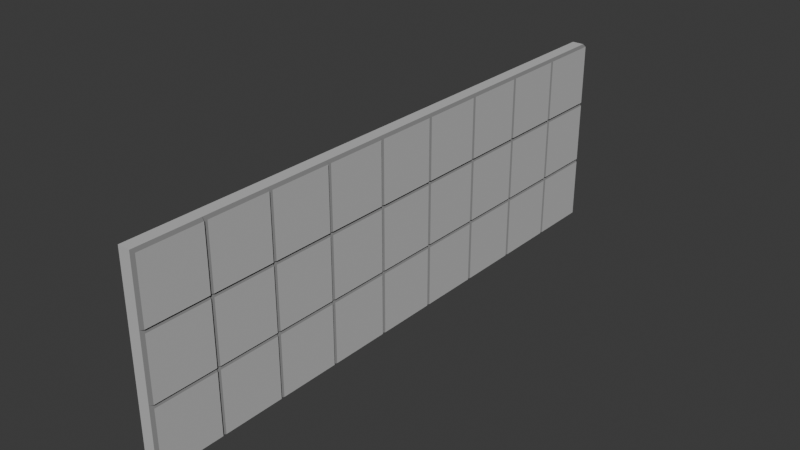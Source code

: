 # Source: Wall.blend  (saved by Blender 4.5.88; exported with 4.5.12 LTS)
import bpy
from mathutils import Matrix  # noqa: F401  (used for matrix-valued properties, if any)

bpy.ops.wm.read_factory_settings(use_empty=True)
scene = bpy.context.scene
scene.name = 'Scene'

# ---- collections
col_collection = bpy.data.collections.new('Collection'); scene.collection.children.link(col_collection)

# ---- materials (node trees are filled in below, after node groups)
mat_material_028 = bpy.data.materials.new('Material.028')
mat_material_028.alpha_threshold = 0.0
mat_material_028.roughness = 0.5
mat_material_028.line_color = (0.0, 0.0, 0.0, 1.0)
mat_material_029 = bpy.data.materials.new('Material.029')

# ---- material node trees
mat_material_028.use_nodes = True; mat_material_028.node_tree.nodes.clear()
_N = mat_material_028.node_tree.nodes; _L = mat_material_028.node_tree.links
n0 = _N.new('ShaderNodeOutputMaterial'); n0.name = 'Material Output'; n0.location = (200, 100)
n1 = _N.new('ShaderNodeBsdfPrincipled'); n1.name = 'Principled BSDF'; n1.location = (-200, 100)
n1.inputs[0].default_value = (0.5274, 0.5274, 0.5274, 1.0)
n1.inputs[2].default_value = 0.8
n1.inputs[3].default_value = 1.45
_L.new(n1.outputs[0], n0.inputs[0])
n0.is_active_output = True
mat_material_029.use_nodes = True; mat_material_029.node_tree.nodes.clear()
_N = mat_material_029.node_tree.nodes; _L = mat_material_029.node_tree.links
n0 = _N.new('ShaderNodeBsdfPrincipled'); n0.name = 'Principled BSDF'; n0.location = (-200, 100)
n0.inputs[0].default_value = (0.232, 0.232, 0.232, 1.0)
n1 = _N.new('ShaderNodeOutputMaterial'); n1.name = 'Material Output'; n1.location = (200, 100)
_L.new(n0.outputs[0], n1.inputs[0])
n1.is_active_output = True

# ---- world
world_world = bpy.data.worlds.new('World'); scene.world = world_world
world_world.use_nodes = True; world_world.node_tree.nodes.clear()
_N = world_world.node_tree.nodes; _L = world_world.node_tree.links
n0 = _N.new('ShaderNodeOutputWorld'); n0.name = 'World Output'; n0.location = (200, 100)
n1 = _N.new('ShaderNodeBackground'); n1.name = 'Background'; n1.location = (-200, 100)
n1.inputs[0].default_value = (0.05088, 0.05088, 0.05088, 1.0)
_L.new(n1.outputs[0], n0.inputs[0])
n0.is_active_output = True
world_world.color = (0.05088, 0.05088, 0.05088)
world_world.sun_shadow_jitter_overblur = 0.0

# ---- meshes
me_cube_028 = bpy.data.meshes.new('Cube.028')
me_cube_028.from_pydata([(1.0, 0.95, 0.95), (1.0, 0.95, -0.95), (1.0, -0.95, 0.95), (1.0, -0.95, -0.95), (-1.0, 1.0, 1.0), (-1.0, 1.0, -1.0), (-1.0, -1.0, 1.0), (-1.0, -1.0, -1.0), (0.5, 1.0, -1.0), (0.5, -1.0, 1.0), (0.5, -1.0, -1.0), (0.5, 1.0, 1.0), (1.0, 0.95, 2.95), (1.0, 0.95, 1.05), (1.0, -0.95, 2.95), (1.0, -0.95, 1.05), (-1.0, 1.0, 3.0), (-1.0, 1.0, 1.0), (-1.0, -1.0, 3.0), (-1.0, -1.0, 1.0), (0.5, 1.0, 1.0), (0.5, -1.0, 3.0), (0.5, -1.0, 1.0), (0.5, 1.0, 3.0), (1.0, 0.95, -1.05), (1.0, 0.95, -2.95), (1.0, -0.95, -1.05), (1.0, -0.95, -2.95), (-1.0, 1.0, -1.0), (-1.0, 1.0, -3.0), (-1.0, -1.0, -1.0), (-1.0, -1.0, -3.0), (0.5, 1.0, -3.0), (0.5, -1.0, -1.0), (0.5, -1.0, -3.0), (0.5, 1.0, -1.0), (1.0, 2.95, -1.05), (1.0, 2.95, -2.95), (1.0, 1.05, -1.05), (1.0, 1.05, -2.95), (-1.0, 3.0, -1.0), (-1.0, 3.0, -3.0), (-1.0, 1.0, -1.0), (-1.0, 1.0, -3.0), (0.5, 3.0, -3.0), (0.5, 1.0, -1.0), (0.5, 1.0, -3.0), (0.5, 3.0, -1.0), (1.0, 2.95, 2.95), (1.0, 2.95, 1.05), (1.0, 1.05, 2.95), (1.0, 1.05, 1.05), (-1.0, 3.0, 3.0), (-1.0, 3.0, 1.0), (-1.0, 1.0, 3.0), (-1.0, 1.0, 1.0), (0.5, 3.0, 1.0), (0.5, 1.0, 3.0), (0.5, 1.0, 1.0), (0.5, 3.0, 3.0), (1.0, 2.95, 0.95), (1.0, 2.95, -0.95), (1.0, 1.05, 0.95), (1.0, 1.05, -0.95), (-1.0, 3.0, 1.0), (-1.0, 3.0, -1.0), (-1.0, 1.0, 1.0), (-1.0, 1.0, -1.0), (0.5, 3.0, -1.0), (0.5, 1.0, 1.0), (0.5, 1.0, -1.0), (0.5, 3.0, 1.0), (1.0, -1.05, 0.95), (1.0, -1.05, -0.95), (1.0, -2.95, 0.95), (1.0, -2.95, -0.95), (-1.0, -1.0, 1.0), (-1.0, -1.0, -1.0), (-1.0, -3.0, 1.0), (-1.0, -3.0, -1.0), (0.5, -1.0, -1.0), (0.5, -3.0, 1.0), (0.5, -3.0, -1.0), (0.5, -1.0, 1.0), (1.0, -1.05, 2.95), (1.0, -1.05, 1.05), (1.0, -2.95, 2.95), (1.0, -2.95, 1.05), (-1.0, -1.0, 3.0), (-1.0, -1.0, 1.0), (-1.0, -3.0, 3.0), (-1.0, -3.0, 1.0), (0.5, -1.0, 1.0), (0.5, -3.0, 3.0), (0.5, -3.0, 1.0), (0.5, -1.0, 3.0), (1.0, -1.05, -1.05), (1.0, -1.05, -2.95), (1.0, -2.95, -1.05), (1.0, -2.95, -2.95), (-1.0, -1.0, -1.0), (-1.0, -1.0, -3.0), (-1.0, -3.0, -1.0), (-1.0, -3.0, -3.0), (0.5, -1.0, -3.0), (0.5, -3.0, -1.0), (0.5, -3.0, -3.0), (0.5, -1.0, -1.0), (1.0, 4.95, -1.05), (1.0, 4.95, -2.95), (1.0, 3.05, -1.05), (1.0, 3.05, -2.95), (-1.0, 5.0, -1.0), (-1.0, 5.0, -3.0), (-1.0, 3.0, -1.0), (-1.0, 3.0, -3.0), (0.5, 5.0, -3.0), (0.5, 3.0, -1.0), (0.5, 3.0, -3.0), (0.5, 5.0, -1.0), (1.0, 4.95, 2.95), (1.0, 4.95, 1.05), (1.0, 3.05, 2.95), (1.0, 3.05, 1.05), (-1.0, 5.0, 3.0), (-1.0, 5.0, 1.0), (-1.0, 3.0, 3.0), (-1.0, 3.0, 1.0), (0.5, 5.0, 1.0), (0.5, 3.0, 3.0), (0.5, 3.0, 1.0), (0.5, 5.0, 3.0), (1.0, 4.95, 0.95), (1.0, 4.95, -0.95), (1.0, 3.05, 0.95), (1.0, 3.05, -0.95), (-1.0, 5.0, 1.0), (-1.0, 5.0, -1.0), (-1.0, 3.0, 1.0), (-1.0, 3.0, -1.0), (0.5, 5.0, -1.0), (0.5, 3.0, 1.0), (0.5, 3.0, -1.0), (0.5, 5.0, 1.0), (1.0, 8.95, 0.95), (1.0, 8.95, -0.95), (1.0, 7.05, 0.95), (1.0, 7.05, -0.95), (-1.0, 9.0, 1.0), (-1.0, 9.0, -1.0), (-1.0, 7.0, 1.0), (-1.0, 7.0, -1.0), (0.5, 9.0, -1.0), (0.5, 7.0, 1.0), (0.5, 7.0, -1.0), (0.5, 9.0, 1.0), (1.0, 8.95, 2.95), (1.0, 8.95, 1.05), (1.0, 7.05, 2.95), (1.0, 7.05, 1.05), (-1.0, 9.0, 3.0), (-1.0, 9.0, 1.0), (-1.0, 7.0, 3.0), (-1.0, 7.0, 1.0), (0.5, 9.0, 1.0), (0.5, 7.0, 3.0), (0.5, 7.0, 1.0), (0.5, 9.0, 3.0), (1.0, 8.95, -1.05), (1.0, 8.95, -2.95), (1.0, 7.05, -1.05), (1.0, 7.05, -2.95), (-1.0, 9.0, -1.0), (-1.0, 9.0, -3.0), (-1.0, 7.0, -1.0), (-1.0, 7.0, -3.0), (0.5, 9.0, -3.0), (0.5, 7.0, -1.0), (0.5, 7.0, -3.0), (0.5, 9.0, -1.0), (1.0, 6.95, -1.05), (1.0, 6.95, -2.95), (1.0, 5.05, -1.05), (1.0, 5.05, -2.95), (-1.0, 7.0, -1.0), (-1.0, 7.0, -3.0), (-1.0, 5.0, -1.0), (-1.0, 5.0, -3.0), (0.5, 7.0, -3.0), (0.5, 5.0, -1.0), (0.5, 5.0, -3.0), (0.5, 7.0, -1.0), (1.0, 6.95, 2.95), (1.0, 6.95, 1.05), (1.0, 5.05, 2.95), (1.0, 5.05, 1.05), (-1.0, 7.0, 3.0), (-1.0, 7.0, 1.0), (-1.0, 5.0, 3.0), (-1.0, 5.0, 1.0), (0.5, 7.0, 1.0), (0.5, 5.0, 3.0), (0.5, 5.0, 1.0), (0.5, 7.0, 3.0), (1.0, 6.95, 0.95), (1.0, 6.95, -0.95), (1.0, 5.05, 0.95), (1.0, 5.05, -0.95), (-1.0, 7.0, 1.0), (-1.0, 7.0, -1.0), (-1.0, 5.0, 1.0), (-1.0, 5.0, -1.0), (0.5, 7.0, -1.0), (0.5, 5.0, 1.0), (0.5, 5.0, -1.0), (0.5, 7.0, 1.0), (1.0, -7.05, -1.05), (1.0, -7.05, -2.95), (1.0, -8.95, -1.05), (1.0, -8.95, -2.95), (-1.0, -7.0, -1.0), (-1.0, -7.0, -3.0), (-1.0, -9.0, -1.0), (-1.0, -9.0, -3.0), (0.5, -7.0, -3.0), (0.5, -9.0, -1.0), (0.5, -9.0, -3.0), (0.5, -7.0, -1.0), (1.0, -7.05, 2.95), (1.0, -7.05, 1.05), (1.0, -8.95, 2.95), (1.0, -8.95, 1.05), (-1.0, -7.0, 3.0), (-1.0, -7.0, 1.0), (-1.0, -9.0, 3.0), (-1.0, -9.0, 1.0), (0.5, -7.0, 1.0), (0.5, -9.0, 3.0), (0.5, -9.0, 1.0), (0.5, -7.0, 3.0), (1.0, -7.05, 0.95), (1.0, -7.05, -0.95), (1.0, -8.95, 0.95), (1.0, -8.95, -0.95), (-1.0, -7.0, 1.0), (-1.0, -7.0, -1.0), (-1.0, -9.0, 1.0), (-1.0, -9.0, -1.0), (0.5, -7.0, -1.0), (0.5, -9.0, 1.0), (0.5, -9.0, -1.0), (0.5, -7.0, 1.0), (1.0, -3.05, 0.95), (1.0, -3.05, -0.95), (1.0, -4.95, 0.95), (1.0, -4.95, -0.95), (-1.0, -3.0, 1.0), (-1.0, -3.0, -1.0), (-1.0, -5.0, 1.0), (-1.0, -5.0, -1.0), (0.5, -3.0, -1.0), (0.5, -5.0, 1.0), (0.5, -5.0, -1.0), (0.5, -3.0, 1.0), (1.0, -3.05, 2.95), (1.0, -3.05, 1.05), (1.0, -4.95, 2.95), (1.0, -4.95, 1.05), (-1.0, -3.0, 3.0), (-1.0, -3.0, 1.0), (-1.0, -5.0, 3.0), (-1.0, -5.0, 1.0), (0.5, -3.0, 1.0), (0.5, -5.0, 3.0), (0.5, -5.0, 1.0), (0.5, -3.0, 3.0), (1.0, -3.05, -1.05), (1.0, -3.05, -2.95), (1.0, -4.95, -1.05), (1.0, -4.95, -2.95), (-1.0, -3.0, -1.0), (-1.0, -3.0, -3.0), (-1.0, -5.0, -1.0), (-1.0, -5.0, -3.0), (0.5, -3.0, -3.0), (0.5, -5.0, -1.0), (0.5, -5.0, -3.0), (0.5, -3.0, -1.0), (1.0, -5.05, -1.05), (1.0, -5.05, -2.95), (1.0, -6.95, -1.05), (1.0, -6.95, -2.95), (-1.0, -5.0, -1.0), (-1.0, -5.0, -3.0), (-1.0, -7.0, -1.0), (-1.0, -7.0, -3.0), (0.5, -5.0, -3.0), (0.5, -7.0, -1.0), (0.5, -7.0, -3.0), (0.5, -5.0, -1.0), (1.0, -5.05, 2.95), (1.0, -5.05, 1.05), (1.0, -6.95, 2.95), (1.0, -6.95, 1.05), (-1.0, -5.0, 3.0), (-1.0, -5.0, 1.0), (-1.0, -7.0, 3.0), (-1.0, -7.0, 1.0), (0.5, -5.0, 1.0), (0.5, -7.0, 3.0), (0.5, -7.0, 1.0), (0.5, -5.0, 3.0), (1.0, -5.05, 0.95), (1.0, -5.05, -0.95), (1.0, -6.95, 0.95), (1.0, -6.95, -0.95), (-1.0, -5.0, 1.0), (-1.0, -5.0, -1.0), (-1.0, -7.0, 1.0), (-1.0, -7.0, -1.0), (0.5, -5.0, -1.0), (0.5, -7.0, 1.0), (0.5, -7.0, -1.0), (0.5, -5.0, 1.0)], [], [(11, 4, 6, 9), (10, 9, 6, 7), (7, 6, 4, 5), (8, 1, 3, 10), (1, 0, 2, 3), (8, 11, 0, 1), (5, 4, 11, 8), (5, 8, 10, 7), (3, 2, 9, 10), (0, 11, 9, 2), (23, 16, 18, 21), (22, 21, 18, 19), (19, 18, 16, 17), (20, 13, 15, 22), (13, 12, 14, 15), (20, 23, 12, 13), (17, 16, 23, 20), (17, 20, 22, 19), (15, 14, 21, 22), (12, 23, 21, 14), (35, 28, 30, 33), (34, 33, 30, 31), (31, 30, 28, 29), (32, 25, 27, 34), (25, 24, 26, 27), (32, 35, 24, 25), (29, 28, 35, 32), (29, 32, 34, 31), (27, 26, 33, 34), (24, 35, 33, 26), (47, 40, 42, 45), (46, 45, 42, 43), (43, 42, 40, 41), (44, 37, 39, 46), (37, 36, 38, 39), (44, 47, 36, 37), (41, 40, 47, 44), (41, 44, 46, 43), (39, 38, 45, 46), (36, 47, 45, 38), (59, 52, 54, 57), (58, 57, 54, 55), (55, 54, 52, 53), (56, 49, 51, 58), (49, 48, 50, 51), (56, 59, 48, 49), (53, 52, 59, 56), (53, 56, 58, 55), (51, 50, 57, 58), (48, 59, 57, 50), (71, 64, 66, 69), (70, 69, 66, 67), (67, 66, 64, 65), (68, 61, 63, 70), (61, 60, 62, 63), (68, 71, 60, 61), (65, 64, 71, 68), (65, 68, 70, 67), (63, 62, 69, 70), (60, 71, 69, 62), (83, 76, 78, 81), (82, 81, 78, 79), (79, 78, 76, 77), (80, 73, 75, 82), (73, 72, 74, 75), (80, 83, 72, 73), (77, 76, 83, 80), (77, 80, 82, 79), (75, 74, 81, 82), (72, 83, 81, 74), (95, 88, 90, 93), (94, 93, 90, 91), (91, 90, 88, 89), (92, 85, 87, 94), (85, 84, 86, 87), (92, 95, 84, 85), (89, 88, 95, 92), (89, 92, 94, 91), (87, 86, 93, 94), (84, 95, 93, 86), (107, 100, 102, 105), (106, 105, 102, 103), (103, 102, 100, 101), (104, 97, 99, 106), (97, 96, 98, 99), (104, 107, 96, 97), (101, 100, 107, 104), (101, 104, 106, 103), (99, 98, 105, 106), (96, 107, 105, 98), (119, 112, 114, 117), (118, 117, 114, 115), (115, 114, 112, 113), (116, 109, 111, 118), (109, 108, 110, 111), (116, 119, 108, 109), (113, 112, 119, 116), (113, 116, 118, 115), (111, 110, 117, 118), (108, 119, 117, 110), (131, 124, 126, 129), (130, 129, 126, 127), (127, 126, 124, 125), (128, 121, 123, 130), (121, 120, 122, 123), (128, 131, 120, 121), (125, 124, 131, 128), (125, 128, 130, 127), (123, 122, 129, 130), (120, 131, 129, 122), (143, 136, 138, 141), (142, 141, 138, 139), (139, 138, 136, 137), (140, 133, 135, 142), (133, 132, 134, 135), (140, 143, 132, 133), (137, 136, 143, 140), (137, 140, 142, 139), (135, 134, 141, 142), (132, 143, 141, 134), (155, 148, 150, 153), (154, 153, 150, 151), (151, 150, 148, 149), (152, 145, 147, 154), (145, 144, 146, 147), (152, 155, 144, 145), (149, 148, 155, 152), (149, 152, 154, 151), (147, 146, 153, 154), (144, 155, 153, 146), (167, 160, 162, 165), (166, 165, 162, 163), (163, 162, 160, 161), (164, 157, 159, 166), (157, 156, 158, 159), (164, 167, 156, 157), (161, 160, 167, 164), (161, 164, 166, 163), (159, 158, 165, 166), (156, 167, 165, 158), (179, 172, 174, 177), (178, 177, 174, 175), (175, 174, 172, 173), (176, 169, 171, 178), (169, 168, 170, 171), (176, 179, 168, 169), (173, 172, 179, 176), (173, 176, 178, 175), (171, 170, 177, 178), (168, 179, 177, 170), (191, 184, 186, 189), (190, 189, 186, 187), (187, 186, 184, 185), (188, 181, 183, 190), (181, 180, 182, 183), (188, 191, 180, 181), (185, 184, 191, 188), (185, 188, 190, 187), (183, 182, 189, 190), (180, 191, 189, 182), (203, 196, 198, 201), (202, 201, 198, 199), (199, 198, 196, 197), (200, 193, 195, 202), (193, 192, 194, 195), (200, 203, 192, 193), (197, 196, 203, 200), (197, 200, 202, 199), (195, 194, 201, 202), (192, 203, 201, 194), (215, 208, 210, 213), (214, 213, 210, 211), (211, 210, 208, 209), (212, 205, 207, 214), (205, 204, 206, 207), (212, 215, 204, 205), (209, 208, 215, 212), (209, 212, 214, 211), (207, 206, 213, 214), (204, 215, 213, 206), (227, 220, 222, 225), (226, 225, 222, 223), (223, 222, 220, 221), (224, 217, 219, 226), (217, 216, 218, 219), (224, 227, 216, 217), (221, 220, 227, 224), (221, 224, 226, 223), (219, 218, 225, 226), (216, 227, 225, 218), (239, 232, 234, 237), (238, 237, 234, 235), (235, 234, 232, 233), (236, 229, 231, 238), (229, 228, 230, 231), (236, 239, 228, 229), (233, 232, 239, 236), (233, 236, 238, 235), (231, 230, 237, 238), (228, 239, 237, 230), (251, 244, 246, 249), (250, 249, 246, 247), (247, 246, 244, 245), (248, 241, 243, 250), (241, 240, 242, 243), (248, 251, 240, 241), (245, 244, 251, 248), (245, 248, 250, 247), (243, 242, 249, 250), (240, 251, 249, 242), (263, 256, 258, 261), (262, 261, 258, 259), (259, 258, 256, 257), (260, 253, 255, 262), (253, 252, 254, 255), (260, 263, 252, 253), (257, 256, 263, 260), (257, 260, 262, 259), (255, 254, 261, 262), (252, 263, 261, 254), (275, 268, 270, 273), (274, 273, 270, 271), (271, 270, 268, 269), (272, 265, 267, 274), (265, 264, 266, 267), (272, 275, 264, 265), (269, 268, 275, 272), (269, 272, 274, 271), (267, 266, 273, 274), (264, 275, 273, 266), (287, 280, 282, 285), (286, 285, 282, 283), (283, 282, 280, 281), (284, 277, 279, 286), (277, 276, 278, 279), (284, 287, 276, 277), (281, 280, 287, 284), (281, 284, 286, 283), (279, 278, 285, 286), (276, 287, 285, 278), (299, 292, 294, 297), (298, 297, 294, 295), (295, 294, 292, 293), (296, 289, 291, 298), (289, 288, 290, 291), (296, 299, 288, 289), (293, 292, 299, 296), (293, 296, 298, 295), (291, 290, 297, 298), (288, 299, 297, 290), (311, 304, 306, 309), (310, 309, 306, 307), (307, 306, 304, 305), (308, 301, 303, 310), (301, 300, 302, 303), (308, 311, 300, 301), (305, 304, 311, 308), (305, 308, 310, 307), (303, 302, 309, 310), (300, 311, 309, 302), (323, 316, 318, 321), (322, 321, 318, 319), (319, 318, 316, 317), (320, 313, 315, 322), (313, 312, 314, 315), (320, 323, 312, 313), (317, 316, 323, 320), (317, 320, 322, 319), (315, 314, 321, 322), (312, 323, 321, 314)])
me_cube_028.polygons.foreach_set('material_index', [0, 0, 0, 1, 0, 1, 0, 0, 1, 1, 0, 0, 0, 1, 0, 1, 0, 0, 1, 1, 0, 0, 0, 1, 0, 1, 0, 0, 1, 1, 0, 0, 0, 1, 0, 1, 0, 0, 1, 1, 0, 0, 0, 1, 0, 1, 0, 0, 1, 1, 0, 0, 0, 1, 0, 1, 0, 0, 1, 1, 0, 0, 0, 1, 0, 1, 0, 0, 1, 1, 0, 0, 0, 1, 0, 1, 0, 0, 1, 1, 0, 0, 0, 1, 0, 1, 0, 0, 1, 1, 0, 0, 0, 1, 0, 1, 0, 0, 1, 1, 0, 0, 0, 1, 0, 1, 0, 0, 1, 1, 0, 0, 0, 1, 0, 1, 0, 0, 1, 1, 0, 0, 0, 1, 0, 1, 0, 0, 1, 1, 0, 0, 0, 1, 0, 1, 0, 0, 1, 1, 0, 0, 0, 1, 0, 1, 0, 0, 1, 1, 0, 0, 0, 1, 0, 1, 0, 0, 1, 1, 0, 0, 0, 1, 0, 1, 0, 0, 1, 1, 0, 0, 0, 1, 0, 1, 0, 0, 1, 1, 0, 0, 0, 1, 0, 1, 0, 0, 1, 1, 0, 0, 0, 1, 0, 1, 0, 0, 1, 1, 0, 0, 0, 1, 0, 1, 0, 0, 1, 1, 0, 0, 0, 1, 0, 1, 0, 0, 1, 1, 0, 0, 0, 1, 0, 1, 0, 0, 1, 1, 0, 0, 0, 1, 0, 1, 0, 0, 1, 1, 0, 0, 0, 1, 0, 1, 0, 0, 1, 1, 0, 0, 0, 1, 0, 1, 0, 0, 1, 1, 0, 0, 0, 1, 0, 1, 0, 0, 1, 1])
_uv = me_cube_028.uv_layers.new(name='UVMap')
_uv.uv.foreach_set('vector', [0.6875, 0.5, 0.875, 0.5, 0.875, 0.75, 0.6875, 0.75, 0.375, 0.8125, 0.625, 0.8125, 0.625, 1.0, 0.375, 1.0, 0.375, 0.0, 0.625, 0.0, 0.625, 0.25, 0.375, 0.25, 0.3125, 0.5, 0.375, 0.5, 0.375, 0.75, 0.3125, 0.75, 0.375, 0.5, 0.625, 0.5, 0.625, 0.75, 0.375, 0.75, 0.375, 0.4375, 0.625, 0.4375, 0.625, 0.5, 0.375, 0.5, 0.375, 0.25, 0.625, 0.25, 0.625, 0.4375, 0.375, 0.4375, 0.125, 0.5, 0.3125, 0.5, 0.3125, 0.75, 0.125, 0.75, 0.375, 0.75, 0.625, 0.75, 0.625, 0.8125, 0.375, 0.8125, 0.625, 0.5, 0.6875, 0.5, 0.6875, 0.75, 0.625, 0.75, 0.6875, 0.5, 0.875, 0.5, 0.875, 0.75, 0.6875, 0.75, 0.375, 0.8125, 0.625, 0.8125, 0.625, 1.0, 0.375, 1.0, 0.375, 0.0, 0.625, 0.0, 0.625, 0.25, 0.375, 0.25, 0.3125, 0.5, 0.375, 0.5, 0.375, 0.75, 0.3125, 0.75, 0.375, 0.5, 0.625, 0.5, 0.625, 0.75, 0.375, 0.75, 0.375, 0.4375, 0.625, 0.4375, 0.625, 0.5, 0.375, 0.5, 0.375, 0.25, 0.625, 0.25, 0.625, 0.4375, 0.375, 0.4375, 0.125, 0.5, 0.3125, 0.5, 0.3125, 0.75, 0.125, 0.75, 0.375, 0.75, 0.625, 0.75, 0.625, 0.8125, 0.375, 0.8125, 0.625, 0.5, 0.6875, 0.5, 0.6875, 0.75, 0.625, 0.75, 0.6875, 0.5, 0.875, 0.5, 0.875, 0.75, 0.6875, 0.75, 0.375, 0.8125, 0.625, 0.8125, 0.625, 1.0, 0.375, 1.0, 0.375, 0.0, 0.625, 0.0, 0.625, 0.25, 0.375, 0.25, 0.3125, 0.5, 0.375, 0.5, 0.375, 0.75, 0.3125, 0.75, 0.375, 0.5, 0.625, 0.5, 0.625, 0.75, 0.375, 0.75, 0.375, 0.4375, 0.625, 0.4375, 0.625, 0.5, 0.375, 0.5, 0.375, 0.25, 0.625, 0.25, 0.625, 0.4375, 0.375, 0.4375, 0.125, 0.5, 0.3125, 0.5, 0.3125, 0.75, 0.125, 0.75, 0.375, 0.75, 0.625, 0.75, 0.625, 0.8125, 0.375, 0.8125, 0.625, 0.5, 0.6875, 0.5, 0.6875, 0.75, 0.625, 0.75, 0.6875, 0.5, 0.875, 0.5, 0.875, 0.75, 0.6875, 0.75, 0.375, 0.8125, 0.625, 0.8125, 0.625, 1.0, 0.375, 1.0, 0.375, 0.0, 0.625, 0.0, 0.625, 0.25, 0.375, 0.25, 0.3125, 0.5, 0.375, 0.5, 0.375, 0.75, 0.3125, 0.75, 0.375, 0.5, 0.625, 0.5, 0.625, 0.75, 0.375, 0.75, 0.375, 0.4375, 0.625, 0.4375, 0.625, 0.5, 0.375, 0.5, 0.375, 0.25, 0.625, 0.25, 0.625, 0.4375, 0.375, 0.4375, 0.125, 0.5, 0.3125, 0.5, 0.3125, 0.75, 0.125, 0.75, 0.375, 0.75, 0.625, 0.75, 0.625, 0.8125, 0.375, 0.8125, 0.625, 0.5, 0.6875, 0.5, 0.6875, 0.75, 0.625, 0.75, 0.6875, 0.5, 0.875, 0.5, 0.875, 0.75, 0.6875, 0.75, 0.375, 0.8125, 0.625, 0.8125, 0.625, 1.0, 0.375, 1.0, 0.375, 0.0, 0.625, 0.0, 0.625, 0.25, 0.375, 0.25, 0.3125, 0.5, 0.375, 0.5, 0.375, 0.75, 0.3125, 0.75, 0.375, 0.5, 0.625, 0.5, 0.625, 0.75, 0.375, 0.75, 0.375, 0.4375, 0.625, 0.4375, 0.625, 0.5, 0.375, 0.5, 0.375, 0.25, 0.625, 0.25, 0.625, 0.4375, 0.375, 0.4375, 0.125, 0.5, 0.3125, 0.5, 0.3125, 0.75, 0.125, 0.75, 0.375, 0.75, 0.625, 0.75, 0.625, 0.8125, 0.375, 0.8125, 0.625, 0.5, 0.6875, 0.5, 0.6875, 0.75, 0.625, 0.75, 0.6875, 0.5, 0.875, 0.5, 0.875, 0.75, 0.6875, 0.75, 0.375, 0.8125, 0.625, 0.8125, 0.625, 1.0, 0.375, 1.0, 0.375, 0.0, 0.625, 0.0, 0.625, 0.25, 0.375, 0.25, 0.3125, 0.5, 0.375, 0.5, 0.375, 0.75, 0.3125, 0.75, 0.375, 0.5, 0.625, 0.5, 0.625, 0.75, 0.375, 0.75, 0.375, 0.4375, 0.625, 0.4375, 0.625, 0.5, 0.375, 0.5, 0.375, 0.25, 0.625, 0.25, 0.625, 0.4375, 0.375, 0.4375, 0.125, 0.5, 0.3125, 0.5, 0.3125, 0.75, 0.125, 0.75, 0.375, 0.75, 0.625, 0.75, 0.625, 0.8125, 0.375, 0.8125, 0.625, 0.5, 0.6875, 0.5, 0.6875, 0.75, 0.625, 0.75, 0.6875, 0.5, 0.875, 0.5, 0.875, 0.75, 0.6875, 0.75, 0.375, 0.8125, 0.625, 0.8125, 0.625, 1.0, 0.375, 1.0, 0.375, 0.0, 0.625, 0.0, 0.625, 0.25, 0.375, 0.25, 0.3125, 0.5, 0.375, 0.5, 0.375, 0.75, 0.3125, 0.75, 0.375, 0.5, 0.625, 0.5, 0.625, 0.75, 0.375, 0.75, 0.375, 0.4375, 0.625, 0.4375, 0.625, 0.5, 0.375, 0.5, 0.375, 0.25, 0.625, 0.25, 0.625, 0.4375, 0.375, 0.4375, 0.125, 0.5, 0.3125, 0.5, 0.3125, 0.75, 0.125, 0.75, 0.375, 0.75, 0.625, 0.75, 0.625, 0.8125, 0.375, 0.8125, 0.625, 0.5, 0.6875, 0.5, 0.6875, 0.75, 0.625, 0.75, 0.6875, 0.5, 0.875, 0.5, 0.875, 0.75, 0.6875, 0.75, 0.375, 0.8125, 0.625, 0.8125, 0.625, 1.0, 0.375, 1.0, 0.375, 0.0, 0.625, 0.0, 0.625, 0.25, 0.375, 0.25, 0.3125, 0.5, 0.375, 0.5, 0.375, 0.75, 0.3125, 0.75, 0.375, 0.5, 0.625, 0.5, 0.625, 0.75, 0.375, 0.75, 0.375, 0.4375, 0.625, 0.4375, 0.625, 0.5, 0.375, 0.5, 0.375, 0.25, 0.625, 0.25, 0.625, 0.4375, 0.375, 0.4375, 0.125, 0.5, 0.3125, 0.5, 0.3125, 0.75, 0.125, 0.75, 0.375, 0.75, 0.625, 0.75, 0.625, 0.8125, 0.375, 0.8125, 0.625, 0.5, 0.6875, 0.5, 0.6875, 0.75, 0.625, 0.75, 0.6875, 0.5, 0.875, 0.5, 0.875, 0.75, 0.6875, 0.75, 0.375, 0.8125, 0.625, 0.8125, 0.625, 1.0, 0.375, 1.0, 0.375, 0.0, 0.625, 0.0, 0.625, 0.25, 0.375, 0.25, 0.3125, 0.5, 0.375, 0.5, 0.375, 0.75, 0.3125, 0.75, 0.375, 0.5, 0.625, 0.5, 0.625, 0.75, 0.375, 0.75, 0.375, 0.4375, 0.625, 0.4375, 0.625, 0.5, 0.375, 0.5, 0.375, 0.25, 0.625, 0.25, 0.625, 0.4375, 0.375, 0.4375, 0.125, 0.5, 0.3125, 0.5, 0.3125, 0.75, 0.125, 0.75, 0.375, 0.75, 0.625, 0.75, 0.625, 0.8125, 0.375, 0.8125, 0.625, 0.5, 0.6875, 0.5, 0.6875, 0.75, 0.625, 0.75, 0.6875, 0.5, 0.875, 0.5, 0.875, 0.75, 0.6875, 0.75, 0.375, 0.8125, 0.625, 0.8125, 0.625, 1.0, 0.375, 1.0, 0.375, 0.0, 0.625, 0.0, 0.625, 0.25, 0.375, 0.25, 0.3125, 0.5, 0.375, 0.5, 0.375, 0.75, 0.3125, 0.75, 0.375, 0.5, 0.625, 0.5, 0.625, 0.75, 0.375, 0.75, 0.375, 0.4375, 0.625, 0.4375, 0.625, 0.5, 0.375, 0.5, 0.375, 0.25, 0.625, 0.25, 0.625, 0.4375, 0.375, 0.4375, 0.125, 0.5, 0.3125, 0.5, 0.3125, 0.75, 0.125, 0.75, 0.375, 0.75, 0.625, 0.75, 0.625, 0.8125, 0.375, 0.8125, 0.625, 0.5, 0.6875, 0.5, 0.6875, 0.75, 0.625, 0.75, 0.6875, 0.5, 0.875, 0.5, 0.875, 0.75, 0.6875, 0.75, 0.375, 0.8125, 0.625, 0.8125, 0.625, 1.0, 0.375, 1.0, 0.375, 0.0, 0.625, 0.0, 0.625, 0.25, 0.375, 0.25, 0.3125, 0.5, 0.375, 0.5, 0.375, 0.75, 0.3125, 0.75, 0.375, 0.5, 0.625, 0.5, 0.625, 0.75, 0.375, 0.75, 0.375, 0.4375, 0.625, 0.4375, 0.625, 0.5, 0.375, 0.5, 0.375, 0.25, 0.625, 0.25, 0.625, 0.4375, 0.375, 0.4375, 0.125, 0.5, 0.3125, 0.5, 0.3125, 0.75, 0.125, 0.75, 0.375, 0.75, 0.625, 0.75, 0.625, 0.8125, 0.375, 0.8125, 0.625, 0.5, 0.6875, 0.5, 0.6875, 0.75, 0.625, 0.75, 0.6875, 0.5, 0.875, 0.5, 0.875, 0.75, 0.6875, 0.75, 0.375, 0.8125, 0.625, 0.8125, 0.625, 1.0, 0.375, 1.0, 0.375, 0.0, 0.625, 0.0, 0.625, 0.25, 0.375, 0.25, 0.3125, 0.5, 0.375, 0.5, 0.375, 0.75, 0.3125, 0.75, 0.375, 0.5, 0.625, 0.5, 0.625, 0.75, 0.375, 0.75, 0.375, 0.4375, 0.625, 0.4375, 0.625, 0.5, 0.375, 0.5, 0.375, 0.25, 0.625, 0.25, 0.625, 0.4375, 0.375, 0.4375, 0.125, 0.5, 0.3125, 0.5, 0.3125, 0.75, 0.125, 0.75, 0.375, 0.75, 0.625, 0.75, 0.625, 0.8125, 0.375, 0.8125, 0.625, 0.5, 0.6875, 0.5, 0.6875, 0.75, 0.625, 0.75, 0.6875, 0.5, 0.875, 0.5, 0.875, 0.75, 0.6875, 0.75, 0.375, 0.8125, 0.625, 0.8125, 0.625, 1.0, 0.375, 1.0, 0.375, 0.0, 0.625, 0.0, 0.625, 0.25, 0.375, 0.25, 0.3125, 0.5, 0.375, 0.5, 0.375, 0.75, 0.3125, 0.75, 0.375, 0.5, 0.625, 0.5, 0.625, 0.75, 0.375, 0.75, 0.375, 0.4375, 0.625, 0.4375, 0.625, 0.5, 0.375, 0.5, 0.375, 0.25, 0.625, 0.25, 0.625, 0.4375, 0.375, 0.4375, 0.125, 0.5, 0.3125, 0.5, 0.3125, 0.75, 0.125, 0.75, 0.375, 0.75, 0.625, 0.75, 0.625, 0.8125, 0.375, 0.8125, 0.625, 0.5, 0.6875, 0.5, 0.6875, 0.75, 0.625, 0.75, 0.6875, 0.5, 0.875, 0.5, 0.875, 0.75, 0.6875, 0.75, 0.375, 0.8125, 0.625, 0.8125, 0.625, 1.0, 0.375, 1.0, 0.375, 0.0, 0.625, 0.0, 0.625, 0.25, 0.375, 0.25, 0.3125, 0.5, 0.375, 0.5, 0.375, 0.75, 0.3125, 0.75, 0.375, 0.5, 0.625, 0.5, 0.625, 0.75, 0.375, 0.75, 0.375, 0.4375, 0.625, 0.4375, 0.625, 0.5, 0.375, 0.5, 0.375, 0.25, 0.625, 0.25, 0.625, 0.4375, 0.375, 0.4375, 0.125, 0.5, 0.3125, 0.5, 0.3125, 0.75, 0.125, 0.75, 0.375, 0.75, 0.625, 0.75, 0.625, 0.8125, 0.375, 0.8125, 0.625, 0.5, 0.6875, 0.5, 0.6875, 0.75, 0.625, 0.75, 0.6875, 0.5, 0.875, 0.5, 0.875, 0.75, 0.6875, 0.75, 0.375, 0.8125, 0.625, 0.8125, 0.625, 1.0, 0.375, 1.0, 0.375, 0.0, 0.625, 0.0, 0.625, 0.25, 0.375, 0.25, 0.3125, 0.5, 0.375, 0.5, 0.375, 0.75, 0.3125, 0.75, 0.375, 0.5, 0.625, 0.5, 0.625, 0.75, 0.375, 0.75, 0.375, 0.4375, 0.625, 0.4375, 0.625, 0.5, 0.375, 0.5, 0.375, 0.25, 0.625, 0.25, 0.625, 0.4375, 0.375, 0.4375, 0.125, 0.5, 0.3125, 0.5, 0.3125, 0.75, 0.125, 0.75, 0.375, 0.75, 0.625, 0.75, 0.625, 0.8125, 0.375, 0.8125, 0.625, 0.5, 0.6875, 0.5, 0.6875, 0.75, 0.625, 0.75, 0.6875, 0.5, 0.875, 0.5, 0.875, 0.75, 0.6875, 0.75, 0.375, 0.8125, 0.625, 0.8125, 0.625, 1.0, 0.375, 1.0, 0.375, 0.0, 0.625, 0.0, 0.625, 0.25, 0.375, 0.25, 0.3125, 0.5, 0.375, 0.5, 0.375, 0.75, 0.3125, 0.75, 0.375, 0.5, 0.625, 0.5, 0.625, 0.75, 0.375, 0.75, 0.375, 0.4375, 0.625, 0.4375, 0.625, 0.5, 0.375, 0.5, 0.375, 0.25, 0.625, 0.25, 0.625, 0.4375, 0.375, 0.4375, 0.125, 0.5, 0.3125, 0.5, 0.3125, 0.75, 0.125, 0.75, 0.375, 0.75, 0.625, 0.75, 0.625, 0.8125, 0.375, 0.8125, 0.625, 0.5, 0.6875, 0.5, 0.6875, 0.75, 0.625, 0.75, 0.6875, 0.5, 0.875, 0.5, 0.875, 0.75, 0.6875, 0.75, 0.375, 0.8125, 0.625, 0.8125, 0.625, 1.0, 0.375, 1.0, 0.375, 0.0, 0.625, 0.0, 0.625, 0.25, 0.375, 0.25, 0.3125, 0.5, 0.375, 0.5, 0.375, 0.75, 0.3125, 0.75, 0.375, 0.5, 0.625, 0.5, 0.625, 0.75, 0.375, 0.75, 0.375, 0.4375, 0.625, 0.4375, 0.625, 0.5, 0.375, 0.5, 0.375, 0.25, 0.625, 0.25, 0.625, 0.4375, 0.375, 0.4375, 0.125, 0.5, 0.3125, 0.5, 0.3125, 0.75, 0.125, 0.75, 0.375, 0.75, 0.625, 0.75, 0.625, 0.8125, 0.375, 0.8125, 0.625, 0.5, 0.6875, 0.5, 0.6875, 0.75, 0.625, 0.75, 0.6875, 0.5, 0.875, 0.5, 0.875, 0.75, 0.6875, 0.75, 0.375, 0.8125, 0.625, 0.8125, 0.625, 1.0, 0.375, 1.0, 0.375, 0.0, 0.625, 0.0, 0.625, 0.25, 0.375, 0.25, 0.3125, 0.5, 0.375, 0.5, 0.375, 0.75, 0.3125, 0.75, 0.375, 0.5, 0.625, 0.5, 0.625, 0.75, 0.375, 0.75, 0.375, 0.4375, 0.625, 0.4375, 0.625, 0.5, 0.375, 0.5, 0.375, 0.25, 0.625, 0.25, 0.625, 0.4375, 0.375, 0.4375, 0.125, 0.5, 0.3125, 0.5, 0.3125, 0.75, 0.125, 0.75, 0.375, 0.75, 0.625, 0.75, 0.625, 0.8125, 0.375, 0.8125, 0.625, 0.5, 0.6875, 0.5, 0.6875, 0.75, 0.625, 0.75, 0.6875, 0.5, 0.875, 0.5, 0.875, 0.75, 0.6875, 0.75, 0.375, 0.8125, 0.625, 0.8125, 0.625, 1.0, 0.375, 1.0, 0.375, 0.0, 0.625, 0.0, 0.625, 0.25, 0.375, 0.25, 0.3125, 0.5, 0.375, 0.5, 0.375, 0.75, 0.3125, 0.75, 0.375, 0.5, 0.625, 0.5, 0.625, 0.75, 0.375, 0.75, 0.375, 0.4375, 0.625, 0.4375, 0.625, 0.5, 0.375, 0.5, 0.375, 0.25, 0.625, 0.25, 0.625, 0.4375, 0.375, 0.4375, 0.125, 0.5, 0.3125, 0.5, 0.3125, 0.75, 0.125, 0.75, 0.375, 0.75, 0.625, 0.75, 0.625, 0.8125, 0.375, 0.8125, 0.625, 0.5, 0.6875, 0.5, 0.6875, 0.75, 0.625, 0.75, 0.6875, 0.5, 0.875, 0.5, 0.875, 0.75, 0.6875, 0.75, 0.375, 0.8125, 0.625, 0.8125, 0.625, 1.0, 0.375, 1.0, 0.375, 0.0, 0.625, 0.0, 0.625, 0.25, 0.375, 0.25, 0.3125, 0.5, 0.375, 0.5, 0.375, 0.75, 0.3125, 0.75, 0.375, 0.5, 0.625, 0.5, 0.625, 0.75, 0.375, 0.75, 0.375, 0.4375, 0.625, 0.4375, 0.625, 0.5, 0.375, 0.5, 0.375, 0.25, 0.625, 0.25, 0.625, 0.4375, 0.375, 0.4375, 0.125, 0.5, 0.3125, 0.5, 0.3125, 0.75, 0.125, 0.75, 0.375, 0.75, 0.625, 0.75, 0.625, 0.8125, 0.375, 0.8125, 0.625, 0.5, 0.6875, 0.5, 0.6875, 0.75, 0.625, 0.75, 0.6875, 0.5, 0.875, 0.5, 0.875, 0.75, 0.6875, 0.75, 0.375, 0.8125, 0.625, 0.8125, 0.625, 1.0, 0.375, 1.0, 0.375, 0.0, 0.625, 0.0, 0.625, 0.25, 0.375, 0.25, 0.3125, 0.5, 0.375, 0.5, 0.375, 0.75, 0.3125, 0.75, 0.375, 0.5, 0.625, 0.5, 0.625, 0.75, 0.375, 0.75, 0.375, 0.4375, 0.625, 0.4375, 0.625, 0.5, 0.375, 0.5, 0.375, 0.25, 0.625, 0.25, 0.625, 0.4375, 0.375, 0.4375, 0.125, 0.5, 0.3125, 0.5, 0.3125, 0.75, 0.125, 0.75, 0.375, 0.75, 0.625, 0.75, 0.625, 0.8125, 0.375, 0.8125, 0.625, 0.5, 0.6875, 0.5, 0.6875, 0.75, 0.625, 0.75, 0.6875, 0.5, 0.875, 0.5, 0.875, 0.75, 0.6875, 0.75, 0.375, 0.8125, 0.625, 0.8125, 0.625, 1.0, 0.375, 1.0, 0.375, 0.0, 0.625, 0.0, 0.625, 0.25, 0.375, 0.25, 0.3125, 0.5, 0.375, 0.5, 0.375, 0.75, 0.3125, 0.75, 0.375, 0.5, 0.625, 0.5, 0.625, 0.75, 0.375, 0.75, 0.375, 0.4375, 0.625, 0.4375, 0.625, 0.5, 0.375, 0.5, 0.375, 0.25, 0.625, 0.25, 0.625, 0.4375, 0.375, 0.4375, 0.125, 0.5, 0.3125, 0.5, 0.3125, 0.75, 0.125, 0.75, 0.375, 0.75, 0.625, 0.75, 0.625, 0.8125, 0.375, 0.8125, 0.625, 0.5, 0.6875, 0.5, 0.6875, 0.75, 0.625, 0.75, 0.6875, 0.5, 0.875, 0.5, 0.875, 0.75, 0.6875, 0.75, 0.375, 0.8125, 0.625, 0.8125, 0.625, 1.0, 0.375, 1.0, 0.375, 0.0, 0.625, 0.0, 0.625, 0.25, 0.375, 0.25, 0.3125, 0.5, 0.375, 0.5, 0.375, 0.75, 0.3125, 0.75, 0.375, 0.5, 0.625, 0.5, 0.625, 0.75, 0.375, 0.75, 0.375, 0.4375, 0.625, 0.4375, 0.625, 0.5, 0.375, 0.5, 0.375, 0.25, 0.625, 0.25, 0.625, 0.4375, 0.375, 0.4375, 0.125, 0.5, 0.3125, 0.5, 0.3125, 0.75, 0.125, 0.75, 0.375, 0.75, 0.625, 0.75, 0.625, 0.8125, 0.375, 0.8125, 0.625, 0.5, 0.6875, 0.5, 0.6875, 0.75, 0.625, 0.75, 0.6875, 0.5, 0.875, 0.5, 0.875, 0.75, 0.6875, 0.75, 0.375, 0.8125, 0.625, 0.8125, 0.625, 1.0, 0.375, 1.0, 0.375, 0.0, 0.625, 0.0, 0.625, 0.25, 0.375, 0.25, 0.3125, 0.5, 0.375, 0.5, 0.375, 0.75, 0.3125, 0.75, 0.375, 0.5, 0.625, 0.5, 0.625, 0.75, 0.375, 0.75, 0.375, 0.4375, 0.625, 0.4375, 0.625, 0.5, 0.375, 0.5, 0.375, 0.25, 0.625, 0.25, 0.625, 0.4375, 0.375, 0.4375, 0.125, 0.5, 0.3125, 0.5, 0.3125, 0.75, 0.125, 0.75, 0.375, 0.75, 0.625, 0.75, 0.625, 0.8125, 0.375, 0.8125, 0.625, 0.5, 0.6875, 0.5, 0.6875, 0.75, 0.625, 0.75, 0.6875, 0.5, 0.875, 0.5, 0.875, 0.75, 0.6875, 0.75, 0.375, 0.8125, 0.625, 0.8125, 0.625, 1.0, 0.375, 1.0, 0.375, 0.0, 0.625, 0.0, 0.625, 0.25, 0.375, 0.25, 0.3125, 0.5, 0.375, 0.5, 0.375, 0.75, 0.3125, 0.75, 0.375, 0.5, 0.625, 0.5, 0.625, 0.75, 0.375, 0.75, 0.375, 0.4375, 0.625, 0.4375, 0.625, 0.5, 0.375, 0.5, 0.375, 0.25, 0.625, 0.25, 0.625, 0.4375, 0.375, 0.4375, 0.125, 0.5, 0.3125, 0.5, 0.3125, 0.75, 0.125, 0.75, 0.375, 0.75, 0.625, 0.75, 0.625, 0.8125, 0.375, 0.8125, 0.625, 0.5, 0.6875, 0.5, 0.6875, 0.75, 0.625, 0.75, 0.6875, 0.5, 0.875, 0.5, 0.875, 0.75, 0.6875, 0.75, 0.375, 0.8125, 0.625, 0.8125, 0.625, 1.0, 0.375, 1.0, 0.375, 0.0, 0.625, 0.0, 0.625, 0.25, 0.375, 0.25, 0.3125, 0.5, 0.375, 0.5, 0.375, 0.75, 0.3125, 0.75, 0.375, 0.5, 0.625, 0.5, 0.625, 0.75, 0.375, 0.75, 0.375, 0.4375, 0.625, 0.4375, 0.625, 0.5, 0.375, 0.5, 0.375, 0.25, 0.625, 0.25, 0.625, 0.4375, 0.375, 0.4375, 0.125, 0.5, 0.3125, 0.5, 0.3125, 0.75, 0.125, 0.75, 0.375, 0.75, 0.625, 0.75, 0.625, 0.8125, 0.375, 0.8125, 0.625, 0.5, 0.6875, 0.5, 0.6875, 0.75, 0.625, 0.75, 0.6875, 0.5, 0.875, 0.5, 0.875, 0.75, 0.6875, 0.75, 0.375, 0.8125, 0.625, 0.8125, 0.625, 1.0, 0.375, 1.0, 0.375, 0.0, 0.625, 0.0, 0.625, 0.25, 0.375, 0.25, 0.3125, 0.5, 0.375, 0.5, 0.375, 0.75, 0.3125, 0.75, 0.375, 0.5, 0.625, 0.5, 0.625, 0.75, 0.375, 0.75, 0.375, 0.4375, 0.625, 0.4375, 0.625, 0.5, 0.375, 0.5, 0.375, 0.25, 0.625, 0.25, 0.625, 0.4375, 0.375, 0.4375, 0.125, 0.5, 0.3125, 0.5, 0.3125, 0.75, 0.125, 0.75, 0.375, 0.75, 0.625, 0.75, 0.625, 0.8125, 0.375, 0.8125, 0.625, 0.5, 0.6875, 0.5, 0.6875, 0.75, 0.625, 0.75])
me_cube_028.materials.append(mat_material_028)
me_cube_028.materials.append(mat_material_029)
me_cube_028.use_mirror_vertex_groups = False
me_cube_028.update()

# ---- objects
ob_wall = bpy.data.objects.new('Wall', me_cube_028)

# ---- transforms, parenting, visibility, modifiers, constraints
ob_wall.location = (0.0, 0.0, 0.0)
ob_wall.scale = (0.25, 1.0, 1.0)
ob_wall.lock_rotations_4d = False
ob_wall.empty_display_type = 'ARROWS'
ob_wall.lineart.crease_threshold = 0.0

# ---- collection membership
col_collection.objects.link(ob_wall)

# ---- scene / render settings (as saved in the file)
scene.frame_start = 1; scene.frame_end = 250; scene.frame_set(1)
scene.render.engine = 'BLENDER_EEVEE_NEXT'
bpy.context.view_layer.update()

# ---- added for rendering (the .blend has no active camera and no usable light): camera, sun
cam_auto = bpy.data.cameras.new('AutoCamera')
cam_auto.lens = 50.0
cam_auto.sensor_width = 36.0
cam_auto.clip_end = 1000.0
ob_auto_camera = bpy.data.objects.new('AutoCamera', cam_auto)
scene.collection.objects.link(ob_auto_camera)
ob_auto_camera.location = (17.561, -21.0732, 14.0488)
ob_auto_camera.rotation_euler = (1.09748, -7.21219e-08, 0.694738)
scene.camera = ob_auto_camera
light_auto_sun = bpy.data.lights.new('AutoSun', 'SUN')
light_auto_sun.energy = 3.0
light_auto_sun.angle = 0.0523599
ob_auto_sun = bpy.data.objects.new('AutoSun', light_auto_sun)
scene.collection.objects.link(ob_auto_sun)
ob_auto_sun.rotation_euler = (0.872665, 0.174533, 0.523599)
bpy.context.view_layer.update()
